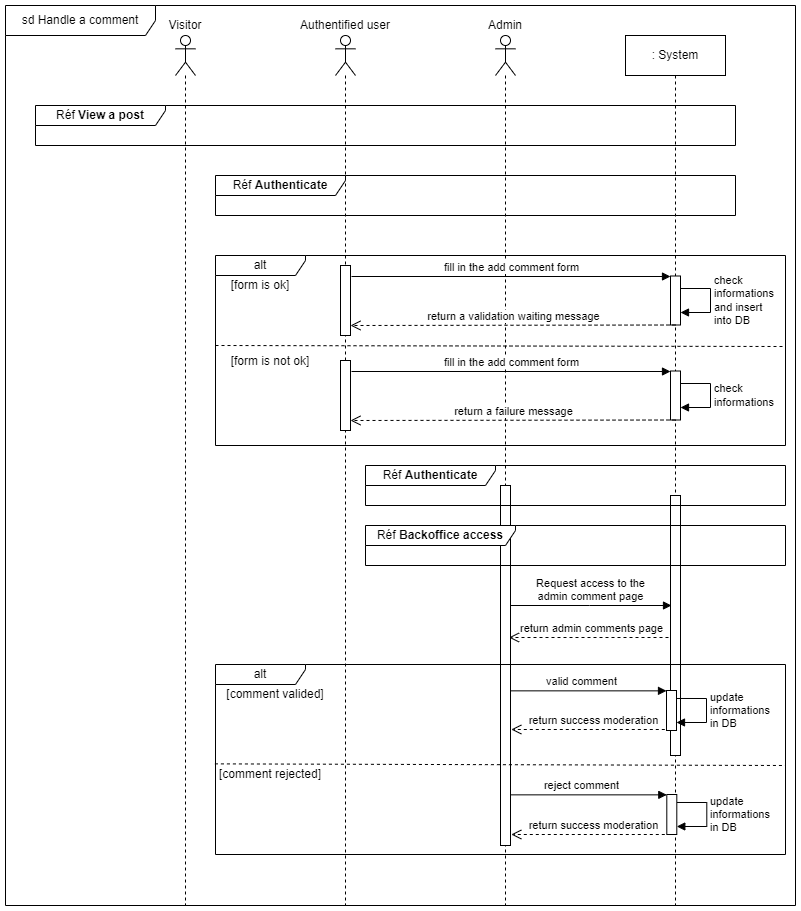

The diagram above was exported from draw.io. Its source (the exported page's mxGraphModel, read from the mxfile embedded in the PNG):
<mxGraphModel dx="1420" dy="768" grid="1" gridSize="10" guides="1" tooltips="1" connect="1" arrows="1" fold="1" page="1" pageScale="1" pageWidth="827" pageHeight="1169" math="0" shadow="0">
  <root>
    <mxCell id="0" />
    <mxCell id="1" parent="0" />
    <mxCell id="0HFh3RCk2ju-Flo6oKVy-5" value="return success moderation" style="html=1;verticalAlign=bottom;endArrow=open;dashed=1;endSize=8;edgeStyle=elbowEdgeStyle;elbow=vertical;curved=0;rounded=0;" edge="1" parent="1">
      <mxGeometry relative="1" as="geometry">
        <mxPoint x="525.8" y="744" as="targetPoint" />
        <mxPoint x="691.3" y="744" as="sourcePoint" />
      </mxGeometry>
    </mxCell>
    <mxCell id="0HFh3RCk2ju-Flo6oKVy-3" value="Request access to the &lt;br&gt;admin comment page" style="html=1;verticalAlign=bottom;endArrow=block;edgeStyle=elbowEdgeStyle;elbow=horizontal;curved=0;rounded=0;" edge="1" parent="1">
      <mxGeometry relative="1" as="geometry">
        <mxPoint x="522.5" y="620" as="sourcePoint" />
        <mxPoint x="686" y="620" as="targetPoint" />
        <mxPoint as="offset" />
      </mxGeometry>
    </mxCell>
    <mxCell id="0HFh3RCk2ju-Flo6oKVy-4" value="return admin comments page" style="html=1;verticalAlign=bottom;endArrow=open;dashed=1;endSize=8;edgeStyle=elbowEdgeStyle;elbow=vertical;curved=0;rounded=0;" edge="1" parent="1">
      <mxGeometry relative="1" as="geometry">
        <mxPoint x="523.5" y="652" as="targetPoint" />
        <mxPoint x="689" y="652" as="sourcePoint" />
      </mxGeometry>
    </mxCell>
    <mxCell id="Ltnj0F5WlCxeXxYZeJVx-18" value="reject comment" style="endArrow=block;html=1;rounded=0;endFill=1;" parent="1" edge="1">
      <mxGeometry x="-0.0692" y="9" width="50" height="50" relative="1" as="geometry">
        <mxPoint x="522.3" y="809.35" as="sourcePoint" />
        <mxPoint x="681.3" y="809.3499999999999" as="targetPoint" />
        <mxPoint as="offset" />
      </mxGeometry>
    </mxCell>
    <mxCell id="Ltnj0F5WlCxeXxYZeJVx-12" value="valid comment" style="endArrow=block;html=1;rounded=0;endFill=1;" parent="1" edge="1">
      <mxGeometry x="-0.0692" y="9" width="50" height="50" relative="1" as="geometry">
        <mxPoint x="522" y="705.35" as="sourcePoint" />
        <mxPoint x="681" y="705.3499999999999" as="targetPoint" />
        <mxPoint as="offset" />
      </mxGeometry>
    </mxCell>
    <mxCell id="106lovf4URYUygoKeggq-1" value="sd Handle a comment" style="shape=umlFrame;whiteSpace=wrap;html=1;pointerEvents=0;width=150;height=30;" parent="1" vertex="1">
      <mxGeometry x="20" y="20" width="790" height="900" as="geometry" />
    </mxCell>
    <mxCell id="7qSfAttk0i9kW7JvxIil-1" value=": System" style="shape=umlLifeline;perimeter=lifelinePerimeter;whiteSpace=wrap;html=1;container=1;dropTarget=0;collapsible=0;recursiveResize=0;outlineConnect=0;portConstraint=eastwest;newEdgeStyle={&quot;edgeStyle&quot;:&quot;elbowEdgeStyle&quot;,&quot;elbow&quot;:&quot;vertical&quot;,&quot;curved&quot;:0,&quot;rounded&quot;:0};" parent="1" vertex="1">
      <mxGeometry x="640" y="50" width="100" height="870" as="geometry" />
    </mxCell>
    <mxCell id="Ltnj0F5WlCxeXxYZeJVx-6" value="" style="html=1;points=[];perimeter=orthogonalPerimeter;outlineConnect=0;targetShapes=umlLifeline;portConstraint=eastwest;newEdgeStyle={&quot;edgeStyle&quot;:&quot;elbowEdgeStyle&quot;,&quot;elbow&quot;:&quot;vertical&quot;,&quot;curved&quot;:0,&quot;rounded&quot;:0};" parent="7qSfAttk0i9kW7JvxIil-1" vertex="1">
      <mxGeometry x="45" y="460" width="10" height="260" as="geometry" />
    </mxCell>
    <mxCell id="7qSfAttk0i9kW7JvxIil-2" value="" style="shape=umlLifeline;perimeter=lifelinePerimeter;whiteSpace=wrap;html=1;container=1;dropTarget=0;collapsible=0;recursiveResize=0;outlineConnect=0;portConstraint=eastwest;newEdgeStyle={&quot;edgeStyle&quot;:&quot;elbowEdgeStyle&quot;,&quot;elbow&quot;:&quot;vertical&quot;,&quot;curved&quot;:0,&quot;rounded&quot;:0};participant=umlActor;" parent="1" vertex="1">
      <mxGeometry x="510" y="50" width="20" height="870" as="geometry" />
    </mxCell>
    <mxCell id="Ltnj0F5WlCxeXxYZeJVx-3" value="" style="html=1;points=[];perimeter=orthogonalPerimeter;outlineConnect=0;targetShapes=umlLifeline;portConstraint=eastwest;newEdgeStyle={&quot;edgeStyle&quot;:&quot;elbowEdgeStyle&quot;,&quot;elbow&quot;:&quot;vertical&quot;,&quot;curved&quot;:0,&quot;rounded&quot;:0};" parent="7qSfAttk0i9kW7JvxIil-2" vertex="1">
      <mxGeometry x="5" y="450" width="10" height="360" as="geometry" />
    </mxCell>
    <mxCell id="7qSfAttk0i9kW7JvxIil-3" value="" style="shape=umlLifeline;perimeter=lifelinePerimeter;whiteSpace=wrap;html=1;container=1;dropTarget=0;collapsible=0;recursiveResize=0;outlineConnect=0;portConstraint=eastwest;newEdgeStyle={&quot;edgeStyle&quot;:&quot;elbowEdgeStyle&quot;,&quot;elbow&quot;:&quot;vertical&quot;,&quot;curved&quot;:0,&quot;rounded&quot;:0};participant=umlActor;" parent="1" vertex="1">
      <mxGeometry x="350" y="50" width="20" height="870" as="geometry" />
    </mxCell>
    <mxCell id="7qSfAttk0i9kW7JvxIil-4" value="" style="shape=umlLifeline;perimeter=lifelinePerimeter;whiteSpace=wrap;html=1;container=1;dropTarget=0;collapsible=0;recursiveResize=0;outlineConnect=0;portConstraint=eastwest;newEdgeStyle={&quot;edgeStyle&quot;:&quot;elbowEdgeStyle&quot;,&quot;elbow&quot;:&quot;vertical&quot;,&quot;curved&quot;:0,&quot;rounded&quot;:0};participant=umlActor;" parent="1" vertex="1">
      <mxGeometry x="190" y="50" width="20" height="870" as="geometry" />
    </mxCell>
    <mxCell id="7qSfAttk0i9kW7JvxIil-5" value="Visitor" style="text;html=1;strokeColor=none;fillColor=none;align=center;verticalAlign=middle;whiteSpace=wrap;rounded=0;" parent="1" vertex="1">
      <mxGeometry x="170" y="30" width="60" height="20" as="geometry" />
    </mxCell>
    <mxCell id="bP6UWbpINjF4WstIp-4r-1" value="Authentified user" style="text;html=1;strokeColor=none;fillColor=none;align=center;verticalAlign=middle;whiteSpace=wrap;rounded=0;" parent="1" vertex="1">
      <mxGeometry x="310" y="30" width="100" height="20" as="geometry" />
    </mxCell>
    <mxCell id="bP6UWbpINjF4WstIp-4r-2" value="Admin" style="text;html=1;strokeColor=none;fillColor=none;align=center;verticalAlign=middle;whiteSpace=wrap;rounded=0;" parent="1" vertex="1">
      <mxGeometry x="470" y="30" width="100" height="20" as="geometry" />
    </mxCell>
    <mxCell id="XzTb0we1vM9L6pq1NOem-1" value="Réf &lt;b&gt;View a post&lt;/b&gt;" style="shape=umlFrame;whiteSpace=wrap;html=1;pointerEvents=0;width=130;height=20;" parent="1" vertex="1">
      <mxGeometry x="50" y="120" width="700" height="40" as="geometry" />
    </mxCell>
    <mxCell id="9O7yyrNlsJlp9tmfiHxP-6" value="Réf &lt;b&gt;Authenticate&lt;/b&gt;" style="shape=umlFrame;whiteSpace=wrap;html=1;pointerEvents=0;width=130;height=20;" parent="1" vertex="1">
      <mxGeometry x="230" y="190" width="520" height="40" as="geometry" />
    </mxCell>
    <mxCell id="szkVrOIR3bpk3nmwj_i8-11" value="" style="html=1;points=[];perimeter=orthogonalPerimeter;outlineConnect=0;targetShapes=umlLifeline;portConstraint=eastwest;newEdgeStyle={&quot;edgeStyle&quot;:&quot;elbowEdgeStyle&quot;,&quot;elbow&quot;:&quot;vertical&quot;,&quot;curved&quot;:0,&quot;rounded&quot;:0};" parent="1" vertex="1">
      <mxGeometry x="685" y="290.5" width="10" height="49" as="geometry" />
    </mxCell>
    <mxCell id="szkVrOIR3bpk3nmwj_i8-12" value="" style="group" parent="1" connectable="0" vertex="1">
      <mxGeometry x="355" y="280" width="250" height="70" as="geometry" />
    </mxCell>
    <mxCell id="szkVrOIR3bpk3nmwj_i8-13" value="" style="html=1;points=[];perimeter=orthogonalPerimeter;outlineConnect=0;targetShapes=umlLifeline;portConstraint=eastwest;newEdgeStyle={&quot;edgeStyle&quot;:&quot;elbowEdgeStyle&quot;,&quot;elbow&quot;:&quot;vertical&quot;,&quot;curved&quot;:0,&quot;rounded&quot;:0};" parent="szkVrOIR3bpk3nmwj_i8-12" vertex="1">
      <mxGeometry width="10" height="70" as="geometry" />
    </mxCell>
    <mxCell id="szkVrOIR3bpk3nmwj_i8-14" value="fill in the add comment form" style="html=1;verticalAlign=bottom;endArrow=block;edgeStyle=elbowEdgeStyle;elbow=vertical;curved=0;rounded=0;" parent="szkVrOIR3bpk3nmwj_i8-12" target="szkVrOIR3bpk3nmwj_i8-11" edge="1">
      <mxGeometry relative="1" as="geometry">
        <mxPoint x="11" y="11" as="sourcePoint" />
        <mxPoint x="236" y="11" as="targetPoint" />
        <mxPoint as="offset" />
      </mxGeometry>
    </mxCell>
    <mxCell id="szkVrOIR3bpk3nmwj_i8-15" value="return a validation waiting message" style="html=1;verticalAlign=bottom;endArrow=open;dashed=1;endSize=8;edgeStyle=elbowEdgeStyle;elbow=vertical;curved=0;rounded=0;" parent="szkVrOIR3bpk3nmwj_i8-12" source="szkVrOIR3bpk3nmwj_i8-11" edge="1">
      <mxGeometry relative="1" as="geometry">
        <mxPoint x="10" y="60" as="targetPoint" />
        <mxPoint x="255" y="60" as="sourcePoint" />
      </mxGeometry>
    </mxCell>
    <mxCell id="drRSrDB_f1AmydpBpZls-1" value="check&lt;br&gt;informations&lt;br&gt;and insert&lt;br&gt;into DB" style="html=1;align=left;spacingLeft=2;endArrow=block;rounded=0;edgeStyle=orthogonalEdgeStyle;curved=0;rounded=0;" parent="1" edge="1">
      <mxGeometry relative="1" as="geometry">
        <mxPoint x="695" y="303" as="sourcePoint" />
        <Array as="points">
          <mxPoint x="725" y="303" />
          <mxPoint x="725" y="327" />
          <mxPoint x="695" y="327" />
        </Array>
        <mxPoint x="695" y="327" as="targetPoint" />
      </mxGeometry>
    </mxCell>
    <mxCell id="goRjZO8f0C9SiUry21gE-1" value="alt" style="shape=umlFrame;whiteSpace=wrap;html=1;pointerEvents=0;width=90;height=20;" parent="1" vertex="1">
      <mxGeometry x="230" y="270" width="570" height="190" as="geometry" />
    </mxCell>
    <mxCell id="c-5e5qfv06yzNRYUcJsS-1" value="" style="html=1;points=[];perimeter=orthogonalPerimeter;outlineConnect=0;targetShapes=umlLifeline;portConstraint=eastwest;newEdgeStyle={&quot;edgeStyle&quot;:&quot;elbowEdgeStyle&quot;,&quot;elbow&quot;:&quot;vertical&quot;,&quot;curved&quot;:0,&quot;rounded&quot;:0};" parent="1" vertex="1">
      <mxGeometry x="685" y="385.5" width="10" height="49" as="geometry" />
    </mxCell>
    <mxCell id="c-5e5qfv06yzNRYUcJsS-2" value="" style="group" parent="1" connectable="0" vertex="1">
      <mxGeometry x="355" y="375" width="250" height="70" as="geometry" />
    </mxCell>
    <mxCell id="c-5e5qfv06yzNRYUcJsS-3" value="" style="html=1;points=[];perimeter=orthogonalPerimeter;outlineConnect=0;targetShapes=umlLifeline;portConstraint=eastwest;newEdgeStyle={&quot;edgeStyle&quot;:&quot;elbowEdgeStyle&quot;,&quot;elbow&quot;:&quot;vertical&quot;,&quot;curved&quot;:0,&quot;rounded&quot;:0};" parent="c-5e5qfv06yzNRYUcJsS-2" vertex="1">
      <mxGeometry width="10" height="70" as="geometry" />
    </mxCell>
    <mxCell id="c-5e5qfv06yzNRYUcJsS-4" value="fill in the add comment form" style="html=1;verticalAlign=bottom;endArrow=block;edgeStyle=elbowEdgeStyle;elbow=vertical;curved=0;rounded=0;" parent="c-5e5qfv06yzNRYUcJsS-2" target="c-5e5qfv06yzNRYUcJsS-1" edge="1">
      <mxGeometry relative="1" as="geometry">
        <mxPoint x="11" y="11" as="sourcePoint" />
        <mxPoint x="236" y="11" as="targetPoint" />
        <mxPoint as="offset" />
      </mxGeometry>
    </mxCell>
    <mxCell id="c-5e5qfv06yzNRYUcJsS-5" value="return a failure message" style="html=1;verticalAlign=bottom;endArrow=open;dashed=1;endSize=8;edgeStyle=elbowEdgeStyle;elbow=vertical;curved=0;rounded=0;" parent="c-5e5qfv06yzNRYUcJsS-2" source="c-5e5qfv06yzNRYUcJsS-1" edge="1">
      <mxGeometry relative="1" as="geometry">
        <mxPoint x="10" y="60" as="targetPoint" />
        <mxPoint x="255" y="60" as="sourcePoint" />
      </mxGeometry>
    </mxCell>
    <mxCell id="c-5e5qfv06yzNRYUcJsS-6" value="check&lt;br&gt;informations" style="html=1;align=left;spacingLeft=2;endArrow=block;rounded=0;edgeStyle=orthogonalEdgeStyle;curved=0;rounded=0;" parent="1" edge="1">
      <mxGeometry relative="1" as="geometry">
        <mxPoint x="695" y="398" as="sourcePoint" />
        <Array as="points">
          <mxPoint x="725" y="398" />
          <mxPoint x="725" y="422" />
          <mxPoint x="695" y="422" />
        </Array>
        <mxPoint x="695" y="422" as="targetPoint" />
      </mxGeometry>
    </mxCell>
    <mxCell id="xybLIgZ9_vbLrYx_RvJZ-1" value="[form is ok]" style="text;html=1;strokeColor=none;fillColor=none;align=center;verticalAlign=middle;whiteSpace=wrap;rounded=0;" parent="1" vertex="1">
      <mxGeometry x="230" y="290.5" width="90" height="19.5" as="geometry" />
    </mxCell>
    <mxCell id="xybLIgZ9_vbLrYx_RvJZ-2" value="[form is not ok]" style="text;html=1;strokeColor=none;fillColor=none;align=center;verticalAlign=middle;whiteSpace=wrap;rounded=0;" parent="1" vertex="1">
      <mxGeometry x="230" y="366" width="110" height="19.5" as="geometry" />
    </mxCell>
    <mxCell id="xybLIgZ9_vbLrYx_RvJZ-3" value="" style="endArrow=none;dashed=1;html=1;rounded=0;entryX=1;entryY=0.479;entryDx=0;entryDy=0;entryPerimeter=0;" parent="1" target="goRjZO8f0C9SiUry21gE-1" edge="1">
      <mxGeometry width="50" height="50" relative="1" as="geometry">
        <mxPoint x="230" y="360" as="sourcePoint" />
        <mxPoint x="430" y="360" as="targetPoint" />
      </mxGeometry>
    </mxCell>
    <mxCell id="Ltnj0F5WlCxeXxYZeJVx-8" value="alt" style="shape=umlFrame;whiteSpace=wrap;html=1;pointerEvents=0;width=90;height=20;" parent="1" vertex="1">
      <mxGeometry x="230" y="679" width="570" height="190" as="geometry" />
    </mxCell>
    <mxCell id="Ltnj0F5WlCxeXxYZeJVx-9" value="Réf &lt;b&gt;Authenticate&lt;/b&gt;" style="shape=umlFrame;whiteSpace=wrap;html=1;pointerEvents=0;width=130;height=20;" parent="1" vertex="1">
      <mxGeometry x="380" y="480" width="420" height="40" as="geometry" />
    </mxCell>
    <mxCell id="Ltnj0F5WlCxeXxYZeJVx-10" value="[comment valided]" style="text;html=1;strokeColor=none;fillColor=none;align=center;verticalAlign=middle;whiteSpace=wrap;rounded=0;" parent="1" vertex="1">
      <mxGeometry x="230" y="699" width="120" height="19.5" as="geometry" />
    </mxCell>
    <mxCell id="Ltnj0F5WlCxeXxYZeJVx-14" value="update&lt;br&gt;informations&lt;br&gt;in DB" style="html=1;align=left;spacingLeft=2;endArrow=block;rounded=0;edgeStyle=orthogonalEdgeStyle;curved=0;rounded=0;" parent="1" edge="1">
      <mxGeometry relative="1" as="geometry">
        <mxPoint x="691" y="712.98" as="sourcePoint" />
        <Array as="points">
          <mxPoint x="721" y="712.98" />
          <mxPoint x="721" y="736.98" />
          <mxPoint x="691" y="736.98" />
        </Array>
        <mxPoint x="691" y="736.98" as="targetPoint" />
      </mxGeometry>
    </mxCell>
    <mxCell id="Ltnj0F5WlCxeXxYZeJVx-15" value="" style="html=1;points=[];perimeter=orthogonalPerimeter;outlineConnect=0;targetShapes=umlLifeline;portConstraint=eastwest;newEdgeStyle={&quot;edgeStyle&quot;:&quot;elbowEdgeStyle&quot;,&quot;elbow&quot;:&quot;vertical&quot;,&quot;curved&quot;:0,&quot;rounded&quot;:0};" parent="1" vertex="1">
      <mxGeometry x="681" y="705" width="10" height="40" as="geometry" />
    </mxCell>
    <mxCell id="Ltnj0F5WlCxeXxYZeJVx-16" value="" style="endArrow=none;dashed=1;html=1;rounded=0;entryX=1;entryY=0.479;entryDx=0;entryDy=0;entryPerimeter=0;exitX=-0.001;exitY=0.523;exitDx=0;exitDy=0;exitPerimeter=0;" parent="1" source="Ltnj0F5WlCxeXxYZeJVx-8" edge="1">
      <mxGeometry width="50" height="50" relative="1" as="geometry">
        <mxPoint x="230" y="779" as="sourcePoint" />
        <mxPoint x="800" y="780" as="targetPoint" />
      </mxGeometry>
    </mxCell>
    <mxCell id="Ltnj0F5WlCxeXxYZeJVx-17" value="" style="endArrow=none;dashed=1;html=1;rounded=0;" parent="1" target="Ltnj0F5WlCxeXxYZeJVx-8" edge="1">
      <mxGeometry width="50" height="50" relative="1" as="geometry">
        <mxPoint x="230" y="779" as="sourcePoint" />
        <mxPoint x="800" y="780" as="targetPoint" />
      </mxGeometry>
    </mxCell>
    <mxCell id="Ltnj0F5WlCxeXxYZeJVx-11" value="[comment rejected]" style="text;html=1;strokeColor=none;fillColor=none;align=center;verticalAlign=middle;whiteSpace=wrap;rounded=0;" parent="1" vertex="1">
      <mxGeometry x="225" y="779" width="120" height="19.5" as="geometry" />
    </mxCell>
    <mxCell id="Ltnj0F5WlCxeXxYZeJVx-20" value="update&lt;br&gt;informations&lt;br&gt;in DB" style="html=1;align=left;spacingLeft=2;endArrow=block;rounded=0;edgeStyle=orthogonalEdgeStyle;curved=0;rounded=0;" parent="1" edge="1">
      <mxGeometry relative="1" as="geometry">
        <mxPoint x="691.3" y="816.98" as="sourcePoint" />
        <Array as="points">
          <mxPoint x="721.3" y="816.98" />
          <mxPoint x="721.3" y="840.98" />
          <mxPoint x="691.3" y="840.98" />
        </Array>
        <mxPoint x="691.3" y="840.98" as="targetPoint" />
      </mxGeometry>
    </mxCell>
    <mxCell id="Ltnj0F5WlCxeXxYZeJVx-21" value="" style="html=1;points=[];perimeter=orthogonalPerimeter;outlineConnect=0;targetShapes=umlLifeline;portConstraint=eastwest;newEdgeStyle={&quot;edgeStyle&quot;:&quot;elbowEdgeStyle&quot;,&quot;elbow&quot;:&quot;vertical&quot;,&quot;curved&quot;:0,&quot;rounded&quot;:0};" parent="1" vertex="1">
      <mxGeometry x="681.3" y="809" width="10" height="40" as="geometry" />
    </mxCell>
    <mxCell id="0HFh3RCk2ju-Flo6oKVy-1" value="Réf &lt;b&gt;Backoffice access&lt;/b&gt;" style="shape=umlFrame;whiteSpace=wrap;html=1;pointerEvents=0;width=150;height=20;" vertex="1" parent="1">
      <mxGeometry x="380" y="540" width="420" height="40" as="geometry" />
    </mxCell>
    <mxCell id="0HFh3RCk2ju-Flo6oKVy-6" value="return success moderation" style="html=1;verticalAlign=bottom;endArrow=open;dashed=1;endSize=8;edgeStyle=elbowEdgeStyle;elbow=vertical;curved=0;rounded=0;" edge="1" parent="1">
      <mxGeometry relative="1" as="geometry">
        <mxPoint x="525.8" y="849" as="targetPoint" />
        <mxPoint x="691.3" y="849" as="sourcePoint" />
      </mxGeometry>
    </mxCell>
  </root>
</mxGraphModel>